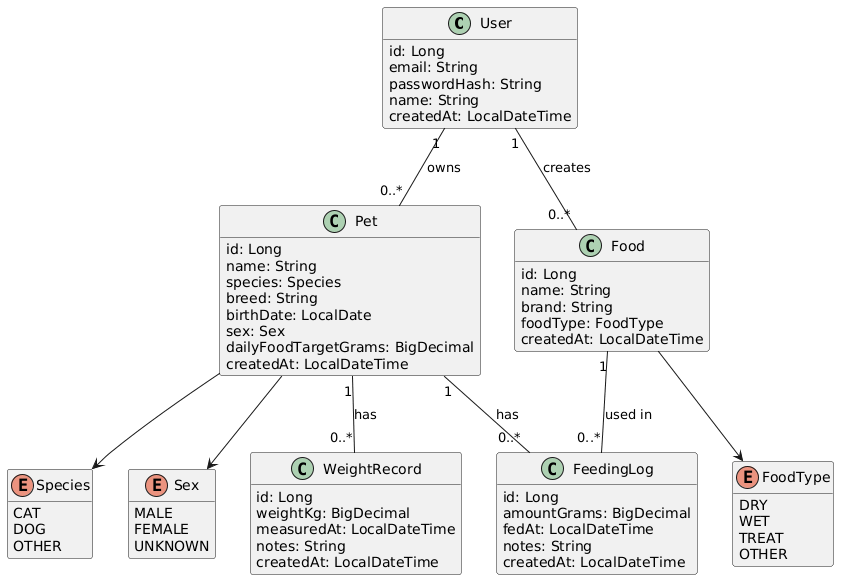

The diagram above was rendered by PlantUML. Its source (embedded in the PNG):
@startuml
hide methods
skinparam classAttributeIconSize 0

class User {
  id: Long
  email: String
  passwordHash: String
  name: String
  createdAt: LocalDateTime
}

class Pet {
  id: Long
  name: String
  species: Species
  breed: String
  birthDate: LocalDate
  sex: Sex
  dailyFoodTargetGrams: BigDecimal
  createdAt: LocalDateTime
}

class Food {
  id: Long
  name: String
  brand: String
  foodType: FoodType
  createdAt: LocalDateTime
}

class FeedingLog {
  id: Long
  amountGrams: BigDecimal
  fedAt: LocalDateTime
  notes: String
  createdAt: LocalDateTime
}

class WeightRecord {
  id: Long
  weightKg: BigDecimal
  measuredAt: LocalDateTime
  notes: String
  createdAt: LocalDateTime
}

enum Species {
  CAT
  DOG
  OTHER
}

enum Sex {
  MALE
  FEMALE
  UNKNOWN
}

enum FoodType {
  DRY
  WET
  TREAT
  OTHER
}

User "1" -- "0..*" Pet : owns
User "1" -- "0..*" Food : creates
Pet "1" -- "0..*" FeedingLog : has
Food "1" -- "0..*" FeedingLog : used in
Pet "1" -- "0..*" WeightRecord : has

Pet --> Species
Pet --> Sex
Food --> FoodType
@enduml